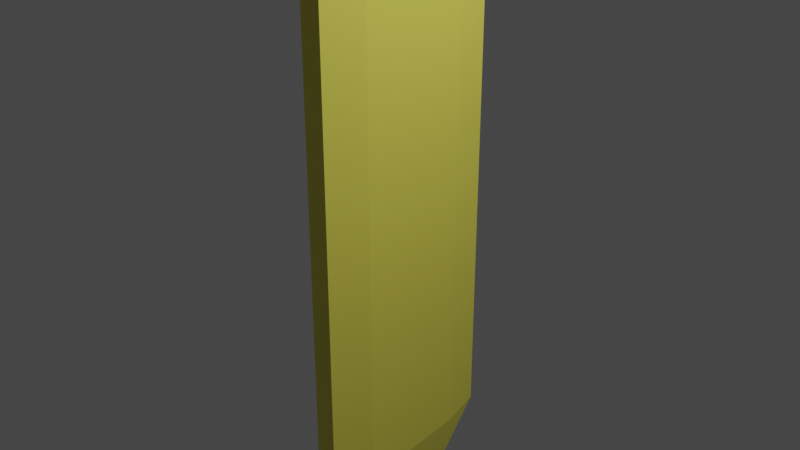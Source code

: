 # Source: test.blend  (saved by Blender 3.3.6; exported with 4.5.12 LTS)
import bpy
from mathutils import Matrix  # noqa: F401  (used for matrix-valued properties, if any)

bpy.ops.wm.read_factory_settings(use_empty=True)
scene = bpy.context.scene
scene.name = 'Scene'

# ---- collections
col_collection = bpy.data.collections.new('Collection'); scene.collection.children.link(col_collection)

# ---- materials (node trees are filled in below, after node groups)
mat_material = bpy.data.materials.new('Material')
mat_material.alpha_threshold = 0.0
mat_material.use_transparent_shadow = False
mat_material.roughness = 0.5
mat_material.line_color = (0.0, 0.0, 0.0, 1.0)

# ---- material node trees
mat_material.use_nodes = True; mat_material.node_tree.nodes.clear()
_N = mat_material.node_tree.nodes; _L = mat_material.node_tree.links
n0 = _N.new('ShaderNodeOutputMaterial'); n0.name = 'Material Output'; n0.location = (300, 300)
n1 = _N.new('ShaderNodeBsdfPrincipled'); n1.name = 'Principled BSDF'; n1.location = (10, 300)
n1.distribution = 'GGX'
n1.subsurface_method = 'RANDOM_WALK_SKIN'
n1.inputs[0].default_value = (0.8, 0.7375, 0.09897, 1.0)
n1.inputs[3].default_value = 1.45
n1.inputs[27].default_value = (0.0, 0.0, 0.0, 1.0)
n1.inputs[28].default_value = 1.0
_L.new(n1.outputs[0], n0.inputs[0])
n0.is_active_output = True

# ---- world
world_world = bpy.data.worlds.new('World'); scene.world = world_world
world_world.use_nodes = True; world_world.node_tree.nodes.clear()
_N = world_world.node_tree.nodes; _L = world_world.node_tree.links
n0 = _N.new('ShaderNodeOutputWorld'); n0.name = 'World Output'; n0.location = (300, 300)
n1 = _N.new('ShaderNodeBackground'); n1.name = 'Background'; n1.location = (10, 300)
n1.inputs[0].default_value = (0.05088, 0.05088, 0.05088, 1.0)
_L.new(n1.outputs[0], n0.inputs[0])
n0.is_active_output = True
world_world.color = (0.05088, 0.05088, 0.05088)
world_world.use_sun_shadow = False
world_world.sun_shadow_jitter_overblur = 0.0

# ---- lights
light_light = bpy.data.lights.new('Light', 'POINT')
light_light.transmission_factor = 0.0
light_light.energy = 1000.0
light_light.shadow_soft_size = 0.1
light_light.shadow_maximum_resolution = 0.006
light_light.use_absolute_resolution = True

# ---- meshes
me_cube = bpy.data.meshes.new('Cube')
me_cube.from_pydata([(0.09155, 1.0, 0.84), (0.09155, 0.5716, 1.0), (0.1602, 0.5716, 0.84), (0.09155, 0.5716, -1.0), (0.09155, 1.0, -0.84), (0.1602, 0.5716, -0.84), (0.1602, -0.5716, 0.84), (0.09155, -0.5716, 1.0), (0.09155, -1.0, 0.84), (0.1602, -0.5716, -0.84), (0.09155, -1.0, -0.84), (0.09155, -0.5716, -1.0), (-0.09155, 1.0, 0.84), (-0.1602, 0.5716, 0.84), (-0.09155, 0.5716, 1.0), (-0.1602, 0.5716, -0.84), (-0.09155, 1.0, -0.84), (-0.09155, 0.5716, -1.0), (-0.1602, -0.5716, 0.84), (-0.09155, -1.0, 0.84), (-0.09155, -0.5716, 1.0), (-0.09155, -0.5716, -1.0), (-0.09155, -1.0, -0.84), (-0.1602, -0.5716, -0.84)], [], [(17, 3, 11, 21), (23, 18, 13, 15), (10, 8, 19, 22), (1, 14, 20, 7), (5, 2, 6, 9), (0, 1, 2), (3, 4, 5), (6, 7, 8), (9, 10, 11), (12, 13, 14), (15, 16, 17), (18, 19, 20), (21, 22, 23), (17, 21, 23, 15), (3, 17, 16, 4), (2, 5, 4, 0), (22, 19, 18, 23), (8, 10, 9, 6), (12, 16, 15, 13), (7, 20, 19, 8), (1, 7, 6, 2), (21, 11, 10, 22), (20, 14, 13, 18), (14, 1, 0, 12), (11, 3, 5, 9), (16, 12, 0, 4)])
_uv = me_cube.uv_layers.new(name='UVMap')
_uv.uv.foreach_set('vector', [0.1785, 0.5535, 0.3215, 0.5535, 0.3215, 0.6965, 0.1785, 0.6965, 0.4285, 0.05355, 0.5715, 0.05355, 0.5715, 0.1965, 0.4285, 0.1965, 0.4285, 0.8035, 0.5715, 0.8035, 0.5715, 0.9465, 0.4285, 0.9465, 0.6785, 0.5535, 0.8215, 0.5535, 0.8215, 0.6965, 0.6785, 0.6965, 0.4285, 0.5535, 0.5715, 0.5535, 0.5715, 0.6965, 0.4285, 0.6965, 0.5715, 0.4465, 0.625, 0.4465, 0.5715, 0.5, 0.3215, 0.5535, 0.3215, 0.5, 0.375, 0.5535, 0.5715, 0.75, 0.625, 0.8035, 0.5715, 0.8035, 0.375, 0.6965, 0.3215, 0.75, 0.3215, 0.6965, 0.5715, 0.25, 0.5715, 0.1965, 0.625, 0.1965, 0.125, 0.5535, 0.1785, 0.5, 0.1785, 0.5535, 0.5715, 0.05355, 0.5715, 0.0, 0.625, 0.05355, 0.1785, 0.6965, 0.1785, 0.75, 0.125, 0.6965, 0.1785, 0.5535, 0.1785, 0.6965, 0.125, 0.6965, 0.125, 0.5535, 0.3215, 0.5535, 0.1785, 0.5535, 0.1785, 0.5, 0.3215, 0.5, 0.5715, 0.5535, 0.4285, 0.5535, 0.4285, 0.4465, 0.5715, 0.4465, 0.4285, 0.0, 0.5715, 0.0, 0.5715, 0.05355, 0.4285, 0.05355, 0.5715, 0.8035, 0.4285, 0.8035, 0.4285, 0.6965, 0.5715, 0.6965, 0.5715, 0.3035, 0.4285, 0.3035, 0.4285, 0.1965, 0.5715, 0.1965, 0.625, 0.8035, 0.625, 0.9465, 0.5715, 0.9465, 0.5715, 0.8035, 0.6785, 0.5535, 0.6785, 0.6965, 0.5715, 0.6965, 0.5715, 0.5535, 0.1785, 0.6965, 0.3215, 0.6965, 0.3215, 0.75, 0.1785, 0.75, 0.625, 0.05355, 0.625, 0.1965, 0.5715, 0.1965, 0.5715, 0.05355, 0.625, 0.3035, 0.625, 0.4465, 0.5715, 0.4465, 0.5715, 0.3035, 0.3215, 0.6965, 0.3215, 0.5535, 0.4285, 0.5535, 0.4285, 0.6965, 0.4285, 0.3035, 0.5715, 0.3035, 0.5715, 0.4465, 0.4285, 0.4465])
me_cube.materials.append(mat_material)
me_cube.use_mirror_vertex_groups = False
me_cube.update()

# ---- objects
ob_cube = bpy.data.objects.new('Cube', me_cube)
ob_light = bpy.data.objects.new('Light', light_light)

# ---- transforms, parenting, visibility, modifiers, constraints
ob_cube.location = (0.0, 0.0, 0.0)
ob_cube.scale = (1.0, 1.0, 2.744)
ob_cube.lock_rotations_4d = False
ob_cube.empty_display_type = 'ARROWS'
ob_cube.lineart.crease_threshold = 0.0
ob_light.location = (4.076, 1.005, 5.904)
ob_light.rotation_euler = (0.6503, 0.05522, 1.866)
ob_light.lock_rotations_4d = False
ob_light.empty_display_type = 'ARROWS'
ob_light.color = (0.0, 0.0, 0.0, 0.0)
ob_light.lineart.crease_threshold = 0.0

# ---- collection membership
col_collection.objects.link(ob_cube)
col_collection.objects.link(ob_light)

# ---- scene / render settings (as saved in the file)
scene.frame_start = 1; scene.frame_end = 250; scene.frame_set(1)
scene.render.engine = 'BLENDER_EEVEE_NEXT'
scene.cycles.sampling_pattern = 'TABULATED_SOBOL'
scene.cycles.use_light_tree = False
scene.view_settings.view_transform = 'Filmic'
bpy.context.view_layer.update()

# ---- added for rendering (the .blend has no active camera): camera
cam_auto = bpy.data.cameras.new('AutoCamera')
cam_auto.lens = 50.0
cam_auto.sensor_width = 36.0
cam_auto.clip_end = 1000.0
ob_auto_camera = bpy.data.objects.new('AutoCamera', cam_auto)
scene.collection.objects.link(ob_auto_camera)
ob_auto_camera.location = (5.41268, -6.49521, 4.33014)
ob_auto_camera.rotation_euler = (1.09748, -7.21219e-08, 0.694738)
scene.camera = ob_auto_camera
bpy.context.view_layer.update()

